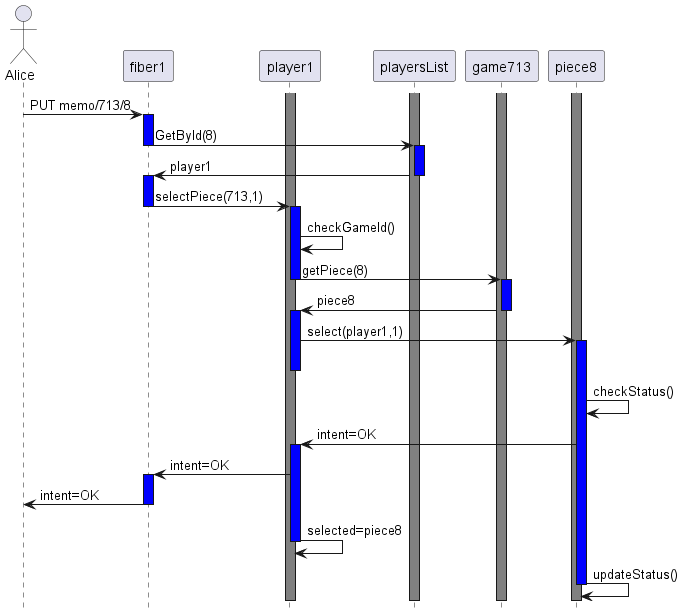

The diagram above was rendered by PlantUML. Its source (embedded in the PNG):
@startuml uc_select_ok
hide footbox

actor Alice
participant fiber1
participant player1
participant playersList
participant game713
participant piece8

activate playersList #gray
activate player1 #gray
activate game713 #gray
activate piece8 #gray

Alice -> fiber1 : PUT memo/713/8
activate fiber1 #blue
fiber1 -> playersList : GetById(8)
deactivate fiber1
activate playersList #blue

playersList -> fiber1 : player1
deactivate playersList
activate fiber1 #blue

fiber1 -> player1 : selectPiece(713,1)
deactivate fiber1
activate player1 #blue

player1 -> player1 : checkGameId()

player1 -> game713 : getPiece(8)
deactivate player1
activate game713 #blue

game713 -> player1 : piece8
deactivate game713
activate player1 #blue

player1 -> piece8 : select(player1,1)
activate piece8 #blue
deactivate player1

piece8 -> piece8 : checkStatus()

piece8 -> player1 : intent=OK
activate player1 #blue

player1 -> fiber1 : intent=OK
activate fiber1 #blue

fiber1 -> Alice : intent=OK
deactivate fiber1

player1 -> player1 : selected=piece8
deactivate player1

piece8 -> piece8 : updateStatus()
deactivate piece8
@enduml